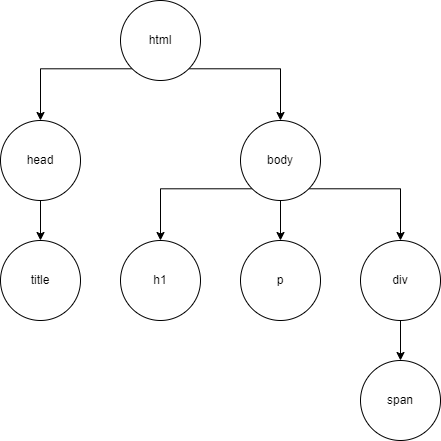

The diagram above was exported from draw.io. Its source (the exported page's mxGraphModel, read from the mxfile embedded in the PNG):
<mxGraphModel dx="1234" dy="819" grid="1" gridSize="10" guides="1" tooltips="1" connect="1" arrows="1" fold="1" page="1" pageScale="1" pageWidth="827" pageHeight="1169" math="0" shadow="0">
  <root>
    <mxCell id="0" />
    <mxCell id="1" parent="0" />
    <mxCell id="tusbjew_jGGh78KOcnVX-11" style="edgeStyle=orthogonalEdgeStyle;rounded=0;orthogonalLoop=1;jettySize=auto;html=1;exitX=0;exitY=1;exitDx=0;exitDy=0;entryX=0.5;entryY=0;entryDx=0;entryDy=0;" edge="1" parent="1" source="tusbjew_jGGh78KOcnVX-1" target="tusbjew_jGGh78KOcnVX-2">
      <mxGeometry relative="1" as="geometry" />
    </mxCell>
    <mxCell id="tusbjew_jGGh78KOcnVX-12" style="edgeStyle=orthogonalEdgeStyle;rounded=0;orthogonalLoop=1;jettySize=auto;html=1;exitX=1;exitY=1;exitDx=0;exitDy=0;entryX=0.5;entryY=0;entryDx=0;entryDy=0;" edge="1" parent="1" source="tusbjew_jGGh78KOcnVX-1" target="tusbjew_jGGh78KOcnVX-4">
      <mxGeometry relative="1" as="geometry" />
    </mxCell>
    <mxCell id="tusbjew_jGGh78KOcnVX-1" value="html" style="ellipse;whiteSpace=wrap;html=1;" vertex="1" parent="1">
      <mxGeometry x="320" y="40" width="80" height="80" as="geometry" />
    </mxCell>
    <mxCell id="tusbjew_jGGh78KOcnVX-9" style="edgeStyle=orthogonalEdgeStyle;rounded=0;orthogonalLoop=1;jettySize=auto;html=1;exitX=0.5;exitY=1;exitDx=0;exitDy=0;entryX=0.5;entryY=0;entryDx=0;entryDy=0;" edge="1" parent="1" source="tusbjew_jGGh78KOcnVX-2" target="tusbjew_jGGh78KOcnVX-3">
      <mxGeometry relative="1" as="geometry" />
    </mxCell>
    <mxCell id="tusbjew_jGGh78KOcnVX-2" value="head" style="ellipse;whiteSpace=wrap;html=1;" vertex="1" parent="1">
      <mxGeometry x="200" y="160" width="80" height="80" as="geometry" />
    </mxCell>
    <mxCell id="tusbjew_jGGh78KOcnVX-3" value="title" style="ellipse;whiteSpace=wrap;html=1;" vertex="1" parent="1">
      <mxGeometry x="200" y="280" width="80" height="80" as="geometry" />
    </mxCell>
    <mxCell id="tusbjew_jGGh78KOcnVX-13" style="edgeStyle=orthogonalEdgeStyle;rounded=0;orthogonalLoop=1;jettySize=auto;html=1;exitX=0.5;exitY=1;exitDx=0;exitDy=0;entryX=0.5;entryY=0;entryDx=0;entryDy=0;" edge="1" parent="1" source="tusbjew_jGGh78KOcnVX-4" target="tusbjew_jGGh78KOcnVX-5">
      <mxGeometry relative="1" as="geometry" />
    </mxCell>
    <mxCell id="tusbjew_jGGh78KOcnVX-16" style="edgeStyle=orthogonalEdgeStyle;rounded=0;orthogonalLoop=1;jettySize=auto;html=1;exitX=0;exitY=1;exitDx=0;exitDy=0;entryX=0.5;entryY=0;entryDx=0;entryDy=0;" edge="1" parent="1" source="tusbjew_jGGh78KOcnVX-4" target="tusbjew_jGGh78KOcnVX-6">
      <mxGeometry relative="1" as="geometry" />
    </mxCell>
    <mxCell id="tusbjew_jGGh78KOcnVX-17" style="edgeStyle=orthogonalEdgeStyle;rounded=0;orthogonalLoop=1;jettySize=auto;html=1;exitX=1;exitY=1;exitDx=0;exitDy=0;entryX=0.5;entryY=0;entryDx=0;entryDy=0;" edge="1" parent="1" source="tusbjew_jGGh78KOcnVX-4" target="tusbjew_jGGh78KOcnVX-7">
      <mxGeometry relative="1" as="geometry" />
    </mxCell>
    <mxCell id="tusbjew_jGGh78KOcnVX-4" value="body&lt;span style=&quot;color: rgba(0, 0, 0, 0); font-family: monospace; font-size: 0px; text-align: start; text-wrap: nowrap;&quot;&gt;%3CmxGraphModel%3E%3Croot%3E%3CmxCell%20id%3D%220%22%2F%3E%3CmxCell%20id%3D%221%22%20parent%3D%220%22%2F%3E%3CmxCell%20id%3D%222%22%20value%3D%22head%22%20style%3D%22ellipse%3BwhiteSpace%3Dwrap%3Bhtml%3D1%3B%22%20vertex%3D%221%22%20parent%3D%221%22%3E%3CmxGeometry%20x%3D%22220%22%20y%3D%22160%22%20width%3D%2280%22%20height%3D%2280%22%20as%3D%22geometry%22%2F%3E%3C%2FmxCell%3E%3C%2Froot%3E%3C%2FmxGraphModel%3E&lt;/span&gt;" style="ellipse;whiteSpace=wrap;html=1;" vertex="1" parent="1">
      <mxGeometry x="440" y="160" width="80" height="80" as="geometry" />
    </mxCell>
    <mxCell id="tusbjew_jGGh78KOcnVX-5" value="p" style="ellipse;whiteSpace=wrap;html=1;" vertex="1" parent="1">
      <mxGeometry x="440" y="280" width="80" height="80" as="geometry" />
    </mxCell>
    <mxCell id="tusbjew_jGGh78KOcnVX-6" value="h1" style="ellipse;whiteSpace=wrap;html=1;" vertex="1" parent="1">
      <mxGeometry x="320" y="280" width="80" height="80" as="geometry" />
    </mxCell>
    <mxCell id="tusbjew_jGGh78KOcnVX-18" style="edgeStyle=orthogonalEdgeStyle;rounded=0;orthogonalLoop=1;jettySize=auto;html=1;exitX=0.5;exitY=1;exitDx=0;exitDy=0;entryX=0.5;entryY=0;entryDx=0;entryDy=0;" edge="1" parent="1" source="tusbjew_jGGh78KOcnVX-7" target="tusbjew_jGGh78KOcnVX-8">
      <mxGeometry relative="1" as="geometry" />
    </mxCell>
    <mxCell id="tusbjew_jGGh78KOcnVX-7" value="div" style="ellipse;whiteSpace=wrap;html=1;" vertex="1" parent="1">
      <mxGeometry x="560" y="280" width="80" height="80" as="geometry" />
    </mxCell>
    <mxCell id="tusbjew_jGGh78KOcnVX-8" value="span" style="ellipse;whiteSpace=wrap;html=1;" vertex="1" parent="1">
      <mxGeometry x="560" y="400" width="80" height="80" as="geometry" />
    </mxCell>
  </root>
</mxGraphModel>